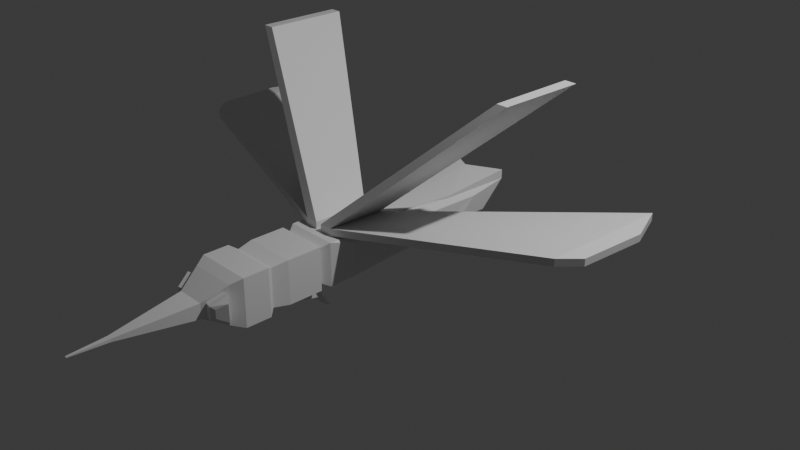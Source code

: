 # Source: bug.blend  (saved by Blender 4.5.90; exported with 4.5.12 LTS)
import bpy
from mathutils import Matrix  # noqa: F401  (used for matrix-valued properties, if any)

bpy.ops.wm.read_factory_settings(use_empty=True)
scene = bpy.context.scene
scene.name = 'Scene'

# ---- collections
col_collection = bpy.data.collections.new('Collection'); scene.collection.children.link(col_collection)

# ---- materials (node trees are filled in below, after node groups)
mat_material = bpy.data.materials.new('Material')
mat_material.alpha_threshold = 0.0
mat_material.roughness = 0.5
mat_material.line_color = (0.0, 0.0, 0.0, 1.0)
mat_material_001 = bpy.data.materials.new('Material.001')

# ---- material node trees
mat_material.use_nodes = True; mat_material.node_tree.nodes.clear()
_N = mat_material.node_tree.nodes; _L = mat_material.node_tree.links
n0 = _N.new('ShaderNodeOutputMaterial'); n0.name = 'Material Output'; n0.location = (200, 100)
n1 = _N.new('ShaderNodeBsdfPrincipled'); n1.name = 'Principled BSDF'; n1.location = (-200, 100)
n1.inputs[3].default_value = 1.45
_L.new(n1.outputs[0], n0.inputs[0])
n0.is_active_output = True
mat_material_001.use_nodes = True; mat_material_001.node_tree.nodes.clear()
_N = mat_material_001.node_tree.nodes; _L = mat_material_001.node_tree.links
n0 = _N.new('ShaderNodeBsdfPrincipled'); n0.name = 'Principled BSDF'; n0.location = (-200, 100)
n1 = _N.new('ShaderNodeOutputMaterial'); n1.name = 'Material Output'; n1.location = (200, 100)
_L.new(n0.outputs[0], n1.inputs[0])
n1.is_active_output = True

# ---- world
world_world = bpy.data.worlds.new('World'); scene.world = world_world
world_world.use_nodes = True; world_world.node_tree.nodes.clear()
_N = world_world.node_tree.nodes; _L = world_world.node_tree.links
n0 = _N.new('ShaderNodeOutputWorld'); n0.name = 'World Output'; n0.location = (200, 100)
n1 = _N.new('ShaderNodeBackground'); n1.name = 'Background'; n1.location = (-200, 100)
n1.inputs[0].default_value = (0.05088, 0.05088, 0.05088, 1.0)
_L.new(n1.outputs[0], n0.inputs[0])
n0.is_active_output = True
world_world.color = (0.05088, 0.05088, 0.05088)
world_world.sun_shadow_jitter_overblur = 0.0

# ---- cameras
cam_camera = bpy.data.cameras.new('Camera')
cam_camera.clip_end = 100.0
cam_camera.ortho_scale = 7.314

# ---- lights
light_light = bpy.data.lights.new('Light', 'POINT')
light_light.energy = 1000.0
light_light.shadow_soft_size = 0.1

# ---- meshes
me_cube = bpy.data.meshes.new('Cube')
me_cube.from_pydata([(-0.2785, -1.136, -0.2315), (-0.2785, -1.136, 0.2315), (-0.356, 0.8596, -0.04697), (-0.356, 1.136, 0.2191), (0.2785, -1.136, -0.2315), (0.2785, -1.136, 0.2315), (0.356, 0.8596, -0.04697), (0.356, 1.136, 0.2191), (-0.227, -1.219, 0.1886), (0.227, -1.219, 0.1886), (-0.227, -1.219, -0.1886), (0.227, -1.219, -0.1886), (-0.227, -1.24, 0.1886), (0.227, -1.24, 0.1886), (-0.227, -1.24, -0.1886), (0.227, -1.24, -0.1886), (-0.277, -1.255, 0.2302), (0.277, -1.255, 0.2302), (-0.277, -1.255, -0.2302), (0.277, -1.255, -0.2302), (-0.277, -1.628, 0.2302), (0.277, -1.628, 0.2302), (-0.277, -1.628, -0.2302), (0.277, -1.628, -0.2302), (-0.2474, -1.799, 0.2057), (0.2474, -1.799, 0.2057), (-0.2474, -1.799, -0.2057), (0.2474, -1.799, -0.2057), (-0.3031, -1.868, 0.2519), (0.3031, -1.868, 0.2519), (-0.3031, -1.868, -0.2519), (0.3031, -1.868, -0.2519), (-0.3031, -2.14, 0.2519), (0.3031, -2.14, 0.2519), (-0.3031, -2.14, -0.2519), (0.3031, -2.14, -0.2519), (-0.2276, -2.302, 0.1477), (0.2276, -2.302, 0.1477), (-0.2276, -2.302, -0.1477), (0.2276, -2.302, -0.1477), (-0.167, -2.451, 0.07124), (0.167, -2.451, 0.07124), (-0.167, -2.451, -0.07124), (0.167, -2.451, -0.07124), (0.0, -1.136, 0.2315), (0.0, 0.8596, -0.04697), (0.0, 0.9569, 0.2191), (0.0, -1.136, -0.2315), (0.0, -1.219, 0.1886), (0.0, -1.219, -0.1886), (0.0, -1.24, 0.1886), (0.0, -1.24, -0.1886), (0.0, -1.255, 0.2302), (0.0, -1.255, -0.2302), (0.0, -1.628, 0.2302), (0.0, -1.628, -0.2302), (0.0, -1.799, 0.2057), (0.0, -1.799, -0.2057), (0.0, -1.868, 0.2519), (0.0, -1.868, -0.2519), (0.0, -2.14, 0.2519), (0.0, -2.14, -0.2519), (0.0, -2.254, 0.2052), (0.0, -2.254, -0.2052), (0.0, -2.499, 0.08006), (0.0, -2.499, -0.08006), (-0.2469, -2.254, -0.2052), (-0.2469, -2.254, 0.2052), (0.2469, -2.254, -0.2052), (0.2469, -2.254, 0.2052), (-0.1477, -2.499, -0.08006), (-0.1477, -2.499, 0.08006), (0.1477, -2.499, -0.08006), (0.1477, -2.499, 0.08006), (-0.303, -2.319, -0.1477), (-0.303, -2.319, 0.1477), (0.303, -2.319, -0.1477), (0.303, -2.319, 0.1477), (-0.2424, -2.468, -0.07124), (-0.2424, -2.468, 0.07124), (0.2424, -2.468, -0.07124), (0.2424, -2.468, 0.07124), (-0.3469, -2.341, -0.09401), (-0.3469, -2.341, 0.09401), (0.3469, -2.341, -0.09401), (0.3469, -2.341, 0.09401), (-0.2797, -2.436, -0.04533), (-0.2797, -2.436, 0.04533), (0.2797, -2.436, -0.04533), (0.2797, -2.436, 0.04533), (0.07368, -0.8504, -0.2083), (0.2139, -0.8504, -0.2083), (0.2719, 0.8504, -0.07014), (0.07368, 0.8504, -0.07014), (-0.2139, -0.8504, -0.2083), (-0.07368, -0.8504, -0.2083), (-0.07368, 0.8504, -0.07014), (-0.2719, 0.8504, -0.07014), (0.2139, -0.845, -0.274), (0.07368, -0.845, -0.274), (0.07368, 1.011, -0.2816), (0.2719, 1.011, -0.2816), (-0.07368, -0.845, -0.274), (-0.2139, -0.845, -0.274), (-0.2719, 1.011, -0.2816), (-0.07368, 1.011, -0.2816), (0.3295, 0.3593, 0.2233), (-0.3295, 0.3593, -0.11), (0.3295, 0.3593, -0.11), (-0.3295, 0.3593, 0.2233), (0.0, 0.3593, 0.2233), (0.0, 0.3593, -0.11), (0.07368, 0.2691, -0.1174), (0.2521, 0.2691, -0.1174), (-0.2521, 0.2691, -0.1174), (-0.07368, 0.2691, -0.1174), (0.07368, 0.3766, -0.1566), (0.2521, 0.3766, -0.1566), (-0.2521, 0.3766, -0.1566), (-0.07368, 0.3766, -0.1566), (0.1672, -1.046, 0.2304), (0.03281, -1.046, 0.2304), (0.03281, -0.4348, 0.2244), (0.1939, -0.4348, 0.2244), (-0.03281, -1.046, 0.2304), (-0.1672, -1.046, 0.2304), (-0.1939, -0.4348, 0.2244), (-0.03281, -0.4348, 0.2244), (0.03281, -1.045, 0.3061), (0.1672, -1.045, 0.3061), (0.1939, -0.4345, 0.3), (0.03281, -0.4345, 0.3), (-0.1672, -1.045, 0.3061), (-0.03281, -1.045, 0.3061), (-0.03281, -0.4345, 0.3), (-0.1939, -0.4345, 0.3), (1.538, -0.3273, 1.728), (1.653, -0.3273, 1.728), (1.661, 0.5698, 1.722), (1.538, 0.5698, 1.722), (-1.653, -0.3273, 1.728), (-1.537, -0.3273, 1.728), (-1.537, 0.5698, 1.722), (-1.65, 0.5698, 1.722), (2.375, -0.4846, 0.5688), (2.415, 0.8305, 0.5627), (-2.415, 0.8305, 0.5627), (-2.375, -0.4846, 0.5688), (2.375, -0.4843, 0.6445), (2.415, 0.8309, 0.6384), (-2.415, 0.8309, 0.6384), (-2.375, -0.4843, 0.6445), (2.547, -0.299, 0.5696), (2.586, 0.4097, 0.5637), (-2.586, 0.4097, 0.5637), (-2.547, -0.299, 0.5696), (2.547, -0.2988, 0.6435), (2.586, 0.4099, 0.6376), (-2.586, 0.4099, 0.6376), (-2.547, -0.2988, 0.6435), (0.3295, 0.3594, 0.247), (0.356, 1.136, 0.317), (2.241e-12, 0.957, 0.317), (-0.356, 1.136, 0.317), (2.241e-12, 0.3594, 0.247), (-0.3295, 0.3594, 0.247), (0.03281, -0.4347, 0.2481), (0.1939, -0.4347, 0.2481), (-0.1939, -0.4347, 0.2481), (-0.03281, -0.4347, 0.2481), (-0.02835, -1.371, -0.2302), (-0.2486, -1.371, -0.2302), (-0.2486, -1.512, -0.2302), (-0.02835, -1.512, -0.2302), (0.2486, -1.371, -0.2302), (0.02835, -1.371, -0.2302), (0.02835, -1.512, -0.2302), (0.2486, -1.512, -0.2302), (-0.01915, -1.394, -0.2723), (-0.168, -1.394, -0.2723), (-0.01915, -1.489, -0.2723), (-0.168, -1.489, -0.2723), (0.168, -1.394, -0.2723), (0.01915, -1.394, -0.2723), (0.168, -1.489, -0.2723), (0.01915, -1.489, -0.2723), (-0.01915, -1.263, -0.2913), (-0.168, -1.263, -0.2913), (-0.01915, -1.348, -0.3353), (-0.168, -1.348, -0.3353), (0.168, -1.263, -0.2913), (0.01915, -1.263, -0.2913), (0.168, -1.348, -0.3353), (0.01915, -1.348, -0.3353), (-0.01915, -1.197, -0.304), (-0.168, -1.197, -0.304), (-0.01915, -1.201, -0.363), (-0.168, -1.201, -0.363), (0.168, -1.197, -0.304), (0.01915, -1.197, -0.304), (0.168, -1.201, -0.363), (0.01915, -1.201, -0.363), (-0.01915, -1.074, -0.4951), (-0.168, -1.074, -0.4951), (-0.01915, -1.13, -0.4757), (-0.168, -1.13, -0.4757), (0.168, -1.074, -0.4951), (0.01915, -1.074, -0.4951), (0.168, -1.13, -0.4757), (0.01915, -1.13, -0.4757), (0.37, 0.1455, 0.1721), (0.388, 0.6773, 0.1705), (-0.3347, -0.8878, -0.1465), (-0.3347, -0.8878, 0.1764), (0.388, 0.4848, -0.01507), (-0.388, 0.4848, -0.01507), (-0.388, 0.6773, 0.1705), (0.3347, -0.8878, -0.1465), (0.3347, -0.8878, 0.1764), (-0.37, 0.1478, -0.06078), (0.37, 0.1478, -0.06078), (-0.37, 0.1455, 0.1721), (0.0, -3.308, 0.01621), (0.02991, -3.308, 0.01621), (-0.02991, -3.308, -0.01621), (-0.02991, -3.308, 0.01621), (0.02991, -3.308, -0.01621), (0.0, -3.308, -0.01621), (0.0, -3.706, 0.004923), (0.009085, -3.706, 0.004923), (-0.009085, -3.706, -0.004923), (-0.009085, -3.706, 0.004923), (0.009085, -3.706, -0.004923), (0.0, -3.706, -0.004923)], [], [(115, 119, 105, 96), (46, 7, 6, 45), (108, 220, 217, 4), (106, 160, 167, 123), (1, 213, 212, 0), (5, 9, 11, 4), (9, 13, 15, 11), (44, 48, 9, 5), (47, 49, 10, 0), (0, 10, 8, 1), (51, 53, 18, 14), (48, 50, 13, 9), (49, 51, 14, 10), (10, 14, 12, 8), (17, 21, 23, 19), (14, 18, 16, 12), (13, 17, 19, 15), (50, 52, 17, 13), (21, 25, 27, 23), (52, 54, 21, 17), (171, 179, 181, 172), (18, 22, 20, 16), (57, 59, 30, 26), (54, 56, 25, 21), (55, 57, 26, 22), (22, 26, 24, 20), (29, 33, 35, 31), (26, 30, 28, 24), (25, 29, 31, 27), (56, 58, 29, 25), (60, 62, 69, 33), (58, 60, 33, 29), (59, 61, 34, 30), (30, 34, 32, 28), (63, 65, 70, 66), (61, 63, 66, 34), (34, 66, 67, 32), (33, 69, 68, 35), (73, 223, 226, 72), (38, 74, 75, 36), (40, 79, 78, 42), (62, 64, 73, 69), (67, 71, 64, 62), (71, 225, 222, 64), (35, 68, 63, 61), (68, 72, 65, 63), (31, 35, 61, 59), (28, 32, 60, 58), (32, 67, 62, 60), (24, 28, 58, 56), (23, 27, 57, 55), (20, 24, 56, 54), (27, 31, 59, 57), (174, 182, 183, 175), (16, 20, 54, 52), (12, 16, 52, 50), (11, 15, 51, 49), (8, 12, 50, 48), (15, 19, 53, 51), (4, 11, 49, 47), (1, 8, 48, 44), (3, 163, 162, 46), (3, 46, 45, 2), (112, 116, 99, 90), (36, 67, 66, 38), (39, 68, 69, 37), (42, 70, 71, 40), (41, 73, 72, 43), (38, 66, 70, 42), (43, 72, 68, 39), (40, 71, 67, 36), (37, 69, 73, 41), (78, 86, 82, 74), (75, 83, 87, 79), (41, 81, 77, 37), (39, 76, 80, 43), (43, 80, 81, 41), (37, 77, 76, 39), (36, 75, 79, 40), (42, 78, 74, 38), (82, 86, 87, 83), (85, 89, 88, 84), (79, 87, 86, 78), (74, 82, 83, 75), (81, 89, 85, 77), (76, 84, 88, 80), (80, 88, 89, 81), (77, 85, 84, 76), (47, 90, 91, 4), (108, 113, 92, 6), (6, 92, 93, 45), (111, 112, 90, 47), (0, 94, 95, 47), (111, 115, 96, 45), (45, 96, 97, 2), (107, 114, 94, 0), (116, 100, 101, 117), (118, 104, 105, 119), (94, 103, 102, 95), (113, 117, 101, 92), (96, 105, 104, 97), (90, 99, 98, 91), (114, 118, 103, 94), (92, 101, 100, 93), (97, 104, 118, 114), (91, 98, 117, 113), (103, 118, 119, 102), (99, 116, 117, 98), (2, 97, 114, 107), (47, 95, 115, 111), (45, 93, 112, 111), (4, 91, 113, 108), (93, 100, 116, 112), (126, 135, 134, 127), (4, 217, 218, 5), (121, 128, 131, 122), (0, 212, 219, 107), (95, 102, 119, 115), (5, 120, 121, 44), (44, 121, 122, 110), (123, 167, 166, 122), (106, 123, 120, 5), (44, 124, 125, 1), (1, 125, 126, 109), (46, 162, 161, 7), (110, 127, 124, 44), (133, 141, 140, 132), (132, 140, 143, 135), (120, 129, 128, 121), (127, 134, 133, 124), (122, 131, 130, 123), (123, 145, 144, 120), (126, 146, 150, 135), (124, 133, 132, 125), (137, 138, 139, 136), (141, 142, 143, 140), (128, 136, 139, 131), (129, 137, 136, 128), (135, 143, 142, 134), (134, 142, 141, 133), (131, 139, 138, 130), (130, 138, 137, 129), (149, 157, 153, 145), (147, 155, 154, 146), (125, 147, 146, 126), (130, 149, 145, 123), (120, 144, 148, 129), (129, 148, 149, 130), (135, 150, 151, 132), (132, 151, 147, 125), (153, 157, 156, 152), (155, 159, 158, 154), (146, 154, 158, 150), (148, 156, 157, 149), (145, 153, 152, 144), (151, 159, 155, 147), (144, 152, 156, 148), (150, 158, 159, 151), (164, 162, 163, 165), (160, 161, 162, 164), (164, 166, 167, 160), (165, 168, 169, 164), (126, 168, 165, 109), (127, 169, 168, 126), (110, 164, 169, 127), (7, 161, 160, 106), (109, 165, 163, 3), (122, 166, 164, 110), (53, 170, 171, 18), (18, 171, 172, 22), (22, 172, 173, 55), (55, 173, 170, 53), (19, 174, 175, 53), (53, 175, 176, 55), (55, 176, 177, 23), (23, 177, 174, 19), (180, 188, 186, 178), (181, 189, 188, 180), (176, 185, 184, 177), (170, 178, 179, 171), (177, 184, 182, 174), (172, 181, 180, 173), (173, 180, 178, 170), (175, 183, 185, 176), (192, 200, 198, 190), (193, 201, 200, 192), (183, 191, 193, 185), (182, 190, 191, 183), (179, 187, 189, 181), (178, 186, 187, 179), (185, 193, 192, 184), (184, 192, 190, 182), (201, 209, 208, 200), (194, 202, 203, 195), (189, 197, 196, 188), (188, 196, 194, 186), (191, 199, 201, 193), (190, 198, 199, 191), (187, 195, 197, 189), (186, 194, 195, 187), (202, 204, 205, 203), (206, 208, 209, 207), (200, 208, 206, 198), (197, 205, 204, 196), (196, 204, 202, 194), (199, 207, 209, 201), (198, 206, 207, 199), (195, 203, 205, 197), (210, 218, 217, 220), (221, 216, 215, 219), (213, 221, 219, 212), (211, 210, 220, 214), (6, 214, 220, 108), (7, 211, 214, 6), (106, 210, 211, 7), (3, 216, 221, 109), (107, 219, 215, 2), (2, 215, 216, 3), (5, 218, 210, 106), (109, 221, 213, 1), (227, 233, 230, 224), (226, 232, 233, 227), (64, 222, 223, 73), (72, 226, 227, 65), (65, 227, 224, 70), (70, 224, 225, 71), (228, 231, 230, 233), (229, 228, 233, 232), (224, 230, 231, 225), (225, 231, 228, 222), (223, 229, 232, 226), (222, 228, 229, 223)])
me_cube.polygons.foreach_set('material_index', [0, 0, 0, 0, 0, 0, 0, 0, 0, 0, 0, 0, 0, 0, 0, 0, 0, 0, 0, 0, 0, 0, 0, 0, 0, 0, 0, 0, 0, 0, 0, 0, 0, 0, 0, 0, 0, 0, 0, 1, 1, 0, 0, 0, 0, 0, 0, 0, 0, 0, 0, 0, 0, 0, 0, 0, 0, 0, 0, 0, 0, 0, 0, 0, 0, 0, 0, 0, 0, 0, 0, 0, 1, 1, 1, 1, 1, 1, 1, 1, 1, 1, 1, 1, 1, 1, 1, 1, 0, 0, 0, 0, 0, 0, 0, 0, 0, 0, 0, 0, 0, 0, 0, 0, 0, 0, 0, 0, 0, 0, 0, 0, 0, 0, 0, 0, 0, 0, 0, 0, 0, 0, 0, 0, 0, 0, 0, 0, 0, 0, 0, 0, 0, 0, 0, 0, 0, 0, 0, 0, 0, 0, 0, 0, 0, 0, 0, 0, 0, 0, 0, 0, 0, 0, 0, 0, 0, 0, 0, 0, 0, 0, 0, 0, 0, 0, 0, 0, 0, 0, 0, 0, 0, 0, 0, 0, 0, 0, 0, 0, 0, 0, 0, 0, 0, 0, 0, 0, 0, 0, 0, 0, 0, 0, 0, 0, 0, 0, 0, 0, 0, 0, 0, 0, 0, 0, 0, 0, 0, 0, 0, 0, 0, 0, 0, 0, 0, 0, 0, 0, 0, 0, 0, 0, 0, 0, 0, 0, 0, 0, 0, 0])
_uv = me_cube.uv_layers.new(name='UVMap')
_uv.uv.foreach_set('vector', [0.7606, 0.4679, 0.7813, 0.4603, 0.904, 0.4361, 0.8729, 0.477, 0.5, 0.533, 0.5688, 0.533, 0.5688, 0.4815, 0.5, 0.4815, 0.778, 0.4693, 0.7371, 0.4788, 0.5369, 0.4623, 0.489, 0.4458, 0.778, 0.5338, 0.778, 0.5384, 0.6245, 0.5386, 0.6245, 0.534, 0.489, 0.5353, 0.5369, 0.5247, 0.5369, 0.4623, 0.489, 0.4458, 0.489, 0.5353, 0.4729, 0.5271, 0.4729, 0.4541, 0.489, 0.4458, 0.4729, 0.5271, 0.4688, 0.5271, 0.4688, 0.4541, 0.4729, 0.4541, 0.5, 0.489, 0.5, 0.4729, 0.5439, 0.4729, 0.5538, 0.489, 0.5, 0.489, 0.5, 0.4729, 0.4561, 0.4729, 0.4461, 0.489, 0.489, 0.4458, 0.4729, 0.4541, 0.4729, 0.5271, 0.489, 0.5353, 0.5, 0.4541, 0.5, 0.4461, 0.4464, 0.4461, 0.4561, 0.4541, 0.5, 0.4729, 0.5, 0.4688, 0.5439, 0.4688, 0.5439, 0.4729, 0.5, 0.4729, 0.5, 0.4688, 0.4561, 0.4688, 0.4561, 0.4729, 0.4729, 0.4541, 0.4688, 0.4541, 0.4688, 0.5271, 0.4729, 0.5271, 0.4659, 0.5351, 0.3939, 0.5351, 0.3939, 0.4461, 0.4659, 0.4461, 0.4561, 0.4541, 0.4464, 0.4461, 0.4464, 0.5351, 0.4561, 0.5271, 0.5439, 0.5271, 0.5535, 0.5351, 0.5535, 0.4461, 0.5439, 0.4541, 0.5, 0.5271, 0.5, 0.5351, 0.5535, 0.5351, 0.5439, 0.5271, 0.3939, 0.5351, 0.3607, 0.5304, 0.3607, 0.4508, 0.3939, 0.4461, 0.5, 0.4659, 0.5, 0.3939, 0.5535, 0.3939, 0.5535, 0.4659, 0.4519, 0.4435, 0.4675, 0.4391, 0.4675, 0.4206, 0.4519, 0.4162, 0.4659, 0.4461, 0.3939, 0.4461, 0.3939, 0.5351, 0.4659, 0.5351, 0.5, 0.3607, 0.5, 0.3474, 0.4414, 0.3474, 0.4522, 0.3607, 0.5, 0.3939, 0.5, 0.3607, 0.5478, 0.3607, 0.5535, 0.3939, 0.5, 0.3939, 0.5, 0.3607, 0.4522, 0.3607, 0.4464, 0.3939, 0.3939, 0.4461, 0.3607, 0.4508, 0.3607, 0.5304, 0.3939, 0.5351, 0.3474, 0.5393, 0.2948, 0.5393, 0.2948, 0.4419, 0.3474, 0.4419, 0.3607, 0.4508, 0.3474, 0.4419, 0.3474, 0.5393, 0.3607, 0.5304, 0.3607, 0.5304, 0.3474, 0.5393, 0.3474, 0.4419, 0.3607, 0.4508, 0.5, 0.3607, 0.5, 0.3474, 0.5586, 0.3474, 0.5478, 0.3607, 0.5, 0.2948, 0.5, 0.2727, 0.5477, 0.2727, 0.5586, 0.2948, 0.5, 0.3474, 0.5, 0.2948, 0.5586, 0.2948, 0.5586, 0.3474, 0.5, 0.3474, 0.5, 0.2948, 0.4414, 0.2948, 0.4414, 0.3474, 0.3474, 0.4419, 0.2948, 0.4419, 0.2948, 0.5393, 0.3474, 0.5393, 0.5, 0.2727, 0.5, 0.2254, 0.4714, 0.2254, 0.4523, 0.2727, 0.5, 0.2948, 0.5, 0.2727, 0.4523, 0.2727, 0.4414, 0.2948, 0.2948, 0.4419, 0.2727, 0.4509, 0.2727, 0.5303, 0.2948, 0.5393, 0.2948, 0.5393, 0.2727, 0.5303, 0.2727, 0.4509, 0.2948, 0.4419, 0.2254, 0.5061, 0.06899, 0.4937, 0.06899, 0.4875, 0.2254, 0.4751, 0.456, 0.462, 0.4414, 0.462, 0.4414, 0.5192, 0.456, 0.5192, 0.4677, 0.5044, 0.4531, 0.5044, 0.4531, 0.4768, 0.4677, 0.4768, 0.5, 0.2727, 0.5, 0.2254, 0.5286, 0.2254, 0.5477, 0.2727, 0.4523, 0.2727, 0.4714, 0.2254, 0.5, 0.2254, 0.5, 0.2727, 0.4714, 0.2254, 0.4942, 0.06899, 0.5, 0.06899, 0.5, 0.2254, 0.5586, 0.2948, 0.5477, 0.2727, 0.5, 0.2727, 0.5, 0.2948, 0.5477, 0.2727, 0.5286, 0.2254, 0.5, 0.2254, 0.5, 0.2727, 0.5586, 0.3474, 0.5586, 0.2948, 0.5, 0.2948, 0.5, 0.3474, 0.4414, 0.3474, 0.4414, 0.2948, 0.5, 0.2948, 0.5, 0.3474, 0.4414, 0.2948, 0.4523, 0.2727, 0.5, 0.2727, 0.5, 0.2948, 0.4522, 0.3607, 0.4414, 0.3474, 0.5, 0.3474, 0.5, 0.3607, 0.5535, 0.3939, 0.5478, 0.3607, 0.5, 0.3607, 0.5, 0.3939, 0.4464, 0.3939, 0.4522, 0.3607, 0.5, 0.3607, 0.5, 0.3939, 0.5478, 0.3607, 0.5586, 0.3474, 0.5, 0.3474, 0.5, 0.3607, 0.5481, 0.4461, 0.5325, 0.438, 0.5037, 0.438, 0.5055, 0.4461, 0.4464, 0.4659, 0.4464, 0.3939, 0.5, 0.3939, 0.5, 0.4659, 0.4561, 0.5271, 0.4464, 0.5351, 0.5, 0.5351, 0.5, 0.5271, 0.5439, 0.4729, 0.5439, 0.4688, 0.5, 0.4688, 0.5, 0.4729, 0.4561, 0.4729, 0.4561, 0.4688, 0.5, 0.4688, 0.5, 0.4729, 0.5439, 0.4541, 0.5535, 0.4461, 0.5, 0.4461, 0.5, 0.4541, 0.5538, 0.489, 0.5439, 0.4729, 0.5, 0.4729, 0.5, 0.489, 0.4461, 0.489, 0.4561, 0.4729, 0.5, 0.4729, 0.5, 0.489, 0.4312, 0.533, 0.4312, 0.5519, 0.5, 0.5519, 0.5, 0.533, 0.4312, 0.533, 0.5, 0.533, 0.5, 0.4815, 0.4312, 0.4815, 0.7606, 0.4679, 0.7813, 0.4603, 0.5451, 0.4376, 0.5441, 0.4503, 0.2635, 0.5192, 0.2727, 0.5303, 0.2727, 0.4509, 0.2635, 0.462, 0.2635, 0.462, 0.2727, 0.4509, 0.2727, 0.5303, 0.2635, 0.5192, 0.2346, 0.4768, 0.2254, 0.4751, 0.2254, 0.5061, 0.2346, 0.5044, 0.2346, 0.5044, 0.2254, 0.5061, 0.2254, 0.4751, 0.2346, 0.4768, 0.2635, 0.462, 0.2727, 0.4509, 0.2254, 0.4751, 0.2346, 0.4768, 0.2346, 0.4768, 0.2254, 0.4751, 0.2727, 0.4509, 0.2635, 0.462, 0.2346, 0.5044, 0.2254, 0.5061, 0.2727, 0.5303, 0.2635, 0.5192, 0.2635, 0.5192, 0.2727, 0.5303, 0.2254, 0.5061, 0.2346, 0.5044, 0.2314, 0.4768, 0.2376, 0.4818, 0.256, 0.4724, 0.2603, 0.462, 0.2603, 0.5192, 0.256, 0.5088, 0.2376, 0.4994, 0.2314, 0.5044, 0.5323, 0.2346, 0.5469, 0.2314, 0.5586, 0.2603, 0.544, 0.2635, 0.544, 0.2635, 0.5586, 0.2603, 0.5469, 0.2314, 0.5323, 0.2346, 0.5323, 0.4768, 0.5469, 0.4768, 0.5469, 0.5044, 0.5323, 0.5044, 0.544, 0.5192, 0.5586, 0.5192, 0.5586, 0.462, 0.544, 0.462, 0.456, 0.2635, 0.4414, 0.2603, 0.4531, 0.2314, 0.4677, 0.2346, 0.4677, 0.2346, 0.4531, 0.2314, 0.4414, 0.2603, 0.456, 0.2635, 0.256, 0.4724, 0.2376, 0.4818, 0.2376, 0.4994, 0.256, 0.5088, 0.256, 0.5088, 0.2376, 0.4994, 0.2376, 0.4818, 0.256, 0.4724, 0.4531, 0.5044, 0.4459, 0.4994, 0.4459, 0.4818, 0.4531, 0.4768, 0.4414, 0.462, 0.4329, 0.4724, 0.4329, 0.5088, 0.4414, 0.5192, 0.2314, 0.5044, 0.2376, 0.4994, 0.256, 0.5088, 0.2603, 0.5192, 0.2603, 0.462, 0.256, 0.4724, 0.2376, 0.4818, 0.2314, 0.4768, 0.5469, 0.4768, 0.5541, 0.4818, 0.5541, 0.4994, 0.5469, 0.5044, 0.5586, 0.5192, 0.5671, 0.5088, 0.5671, 0.4724, 0.5586, 0.462, 0.5, 0.489, 0.5142, 0.5441, 0.5414, 0.5441, 0.5538, 0.489, 0.5637, 0.778, 0.5487, 0.7606, 0.5526, 0.8729, 0.5688, 0.8747, 0.5688, 0.4815, 0.5526, 0.477, 0.5142, 0.477, 0.5, 0.4815, 0.5, 0.778, 0.5142, 0.7606, 0.5142, 0.5441, 0.5, 0.489, 0.4461, 0.489, 0.4586, 0.5441, 0.4857, 0.5441, 0.5, 0.489, 0.5, 0.778, 0.4857, 0.7606, 0.4857, 0.8729, 0.5, 0.8747, 0.5, 0.4815, 0.4857, 0.477, 0.4474, 0.477, 0.4312, 0.4815, 0.4363, 0.778, 0.4512, 0.7606, 0.4586, 0.5441, 0.4461, 0.489, 0.5142, 0.7813, 0.5142, 0.904, 0.5526, 0.904, 0.5487, 0.7813, 0.4512, 0.7813, 0.4474, 0.904, 0.4857, 0.904, 0.4857, 0.7813, 0.4586, 0.4503, 0.4586, 0.4376, 0.4857, 0.4376, 0.4857, 0.4503, 0.7606, 0.4679, 0.7813, 0.4603, 0.904, 0.4361, 0.8729, 0.477, 0.4857, 0.477, 0.4857, 0.4361, 0.4474, 0.4361, 0.4474, 0.477, 0.5142, 0.4503, 0.5142, 0.4376, 0.5414, 0.4376, 0.5414, 0.4503, 0.7606, 0.4679, 0.7813, 0.4603, 0.5451, 0.4376, 0.5441, 0.4503, 0.5526, 0.477, 0.5526, 0.4361, 0.5142, 0.4361, 0.5142, 0.477, 0.8729, 0.477, 0.904, 0.4361, 0.7813, 0.4603, 0.7606, 0.4679, 0.5441, 0.4503, 0.5451, 0.4376, 0.7813, 0.4603, 0.7606, 0.4679, 0.4586, 0.5451, 0.4512, 0.7813, 0.4857, 0.7813, 0.4857, 0.5451, 0.5142, 0.5451, 0.5142, 0.7813, 0.5487, 0.7813, 0.5414, 0.5451, 0.4312, 0.8747, 0.4474, 0.8729, 0.4512, 0.7606, 0.4363, 0.778, 0.5, 0.489, 0.4857, 0.5441, 0.4857, 0.7606, 0.5, 0.778, 0.5, 0.8747, 0.5142, 0.8729, 0.5142, 0.7606, 0.5, 0.778, 0.5538, 0.489, 0.5414, 0.5441, 0.5487, 0.7606, 0.5637, 0.778, 0.8729, 0.477, 0.904, 0.4361, 0.7813, 0.4603, 0.7606, 0.4679, 0.4625, 0.534, 0.4625, 0.5486, 0.4936, 0.5486, 0.4936, 0.534, 0.489, 0.4458, 0.5369, 0.4623, 0.5369, 0.5247, 0.489, 0.5353, 0.5064, 0.5351, 0.5064, 0.5498, 0.6245, 0.5486, 0.6245, 0.534, 0.489, 0.4458, 0.5369, 0.4623, 0.7371, 0.4788, 0.778, 0.4693, 0.5441, 0.4503, 0.5451, 0.4376, 0.7813, 0.4603, 0.7606, 0.4679, 0.5538, 0.489, 0.5323, 0.5064, 0.5063, 0.5064, 0.5, 0.489, 0.5, 0.489, 0.5063, 0.5064, 0.5063, 0.6245, 0.5, 0.778, 0.5375, 0.534, 0.5375, 0.5386, 0.5063, 0.5386, 0.5063, 0.534, 0.5637, 0.778, 0.5375, 0.6245, 0.5323, 0.5064, 0.5538, 0.489, 0.5, 0.489, 0.4936, 0.5064, 0.4677, 0.5064, 0.4461, 0.489, 0.4461, 0.489, 0.4677, 0.5064, 0.4625, 0.6245, 0.4363, 0.778, 0.5, 0.533, 0.5, 0.5519, 0.5688, 0.5519, 0.5688, 0.533, 0.5, 0.778, 0.4936, 0.6245, 0.4936, 0.5064, 0.5, 0.489, 0.4936, 0.5498, 0.2027, 0.8246, 0.1804, 0.8246, 0.4677, 0.5498, 0.4677, 0.5064, 0.1804, 0.6452, 0.181, 0.8187, 0.4625, 0.6245, 0.5323, 0.5351, 0.5323, 0.5498, 0.5063, 0.5498, 0.5063, 0.5351, 0.6245, 0.534, 0.6245, 0.5486, 0.5064, 0.5498, 0.5064, 0.5351, 0.5063, 0.534, 0.5063, 0.5486, 0.5375, 0.5486, 0.5375, 0.534, 0.5375, 0.6245, 0.9668, 0.8691, 0.9591, 0.6148, 0.5323, 0.5064, 0.4625, 0.534, 0.03316, 0.5994, 0.03316, 0.614, 0.4625, 0.5486, 0.4936, 0.5351, 0.4936, 0.5498, 0.4677, 0.5498, 0.4677, 0.5351, 0.8196, 0.6452, 0.8212, 0.8187, 0.7973, 0.8187, 0.7973, 0.6452, 0.2027, 0.6452, 0.2027, 0.8187, 0.181, 0.8187, 0.1804, 0.6452, 0.5063, 0.5064, 0.7973, 0.6452, 0.7973, 0.8187, 0.5063, 0.6245, 0.5323, 0.5498, 0.8196, 0.8246, 0.7973, 0.8246, 0.5063, 0.5498, 0.4625, 0.5486, 0.181, 0.8235, 0.2027, 0.8235, 0.4936, 0.5486, 0.4936, 0.6245, 0.2027, 0.8187, 0.2027, 0.6452, 0.4936, 0.5064, 0.5063, 0.5486, 0.7973, 0.8235, 0.8212, 0.8235, 0.5375, 0.5486, 0.5375, 0.6245, 0.8212, 0.8187, 0.8196, 0.6452, 0.5323, 0.5064, 0.8692, 0.614, 0.7878, 0.6139, 0.7877, 0.5996, 0.8691, 0.5994, 0.04088, 0.6148, 0.007537, 0.6507, -7.331e-06, 0.7877, 0.03316, 0.8691, 0.4677, 0.5064, 0.04088, 0.6148, 0.03316, 0.8691, 0.4625, 0.6245, 0.5375, 0.5486, 0.9668, 0.614, 0.9668, 0.5994, 0.5375, 0.534, 0.5323, 0.5351, 0.9591, 0.6006, 0.9591, 0.6152, 0.5323, 0.5498, 0.5323, 0.5064, 0.9591, 0.6149, 0.9668, 0.8692, 0.5375, 0.6245, 0.4625, 0.6245, 0.03316, 0.8692, 0.04088, 0.6149, 0.4677, 0.5064, 0.4677, 0.5498, 0.04088, 0.6152, 0.04088, 0.6006, 0.4677, 0.5351, 0.7877, 0.5996, 0.7878, 0.6139, 0.6508, 0.615, 0.6507, 0.6007, 0.6507, 0.6007, 0.6508, 0.615, 0.7878, 0.6139, 0.7877, 0.5996, 0.8691, 0.5994, 0.7877, 0.5996, 0.7878, 0.6139, 0.8692, 0.614, 0.9591, 0.6149, 0.9924, 0.6508, 1.0, 0.7878, 0.9668, 0.8692, 0.9668, 0.8691, 1.0, 0.7877, 0.9924, 0.6507, 0.9591, 0.6148, 0.6149, 0.6152, 0.6508, 0.615, 0.6507, 0.6007, 0.6148, 0.6006, 0.6148, 0.6006, 0.6507, 0.6007, 0.6508, 0.615, 0.6149, 0.6152, 0.03316, 0.8692, -7.331e-06, 0.7878, 0.007537, 0.6508, 0.04088, 0.6149, 0.5, 0.778, 0.5, 0.8936, 0.4312, 0.9281, 0.4363, 0.778, 0.5637, 0.778, 0.5688, 0.9281, 0.5, 0.8936, 0.5, 0.778, 0.5, 0.778, 0.5063, 0.6245, 0.5375, 0.6245, 0.5637, 0.778, 0.4363, 0.778, 0.4625, 0.6245, 0.4936, 0.6245, 0.5, 0.778, 0.6245, 0.534, 0.6245, 0.5386, 0.778, 0.5384, 0.778, 0.5338, 0.4936, 0.534, 0.4936, 0.5386, 0.4625, 0.5386, 0.4625, 0.534, 0.778, 0.5338, 0.778, 0.5384, 0.6245, 0.5386, 0.6245, 0.534, 0.9281, 0.533, 0.9281, 0.5519, 0.778, 0.5384, 0.778, 0.5338, 0.778, 0.5338, 0.778, 0.5384, 0.9281, 0.5519, 0.9281, 0.533, 0.6245, 0.534, 0.6245, 0.5386, 0.778, 0.5384, 0.778, 0.5338, 0.5, 0.4659, 0.4945, 0.4435, 0.4519, 0.4435, 0.4464, 0.4659, 0.4464, 0.4659, 0.4519, 0.4435, 0.4519, 0.4162, 0.4464, 0.3939, 0.4464, 0.3939, 0.4519, 0.4162, 0.4945, 0.4162, 0.5, 0.3939, 0.5, 0.3939, 0.4945, 0.4162, 0.4945, 0.4435, 0.5, 0.4659, 0.5535, 0.4659, 0.5481, 0.4435, 0.5055, 0.4435, 0.5, 0.4659, 0.5, 0.4659, 0.5055, 0.4435, 0.5055, 0.4162, 0.5, 0.3939, 0.5, 0.3939, 0.5055, 0.4162, 0.5481, 0.4162, 0.5535, 0.3939, 0.5535, 0.3939, 0.5481, 0.4162, 0.5481, 0.4435, 0.5535, 0.4659, 0.4206, 0.438, 0.4479, 0.4258, 0.4643, 0.4343, 0.4391, 0.438, 0.4675, 0.4206, 0.4675, 0.4479, 0.4963, 0.4479, 0.4963, 0.4206, 0.5055, 0.4461, 0.5037, 0.438, 0.5325, 0.438, 0.5481, 0.4461, 0.4945, 0.4461, 0.4963, 0.438, 0.4675, 0.438, 0.4519, 0.4461, 0.5481, 0.4162, 0.5325, 0.4206, 0.5325, 0.4391, 0.5481, 0.4435, 0.4519, 0.4461, 0.4675, 0.438, 0.4963, 0.438, 0.4945, 0.4461, 0.4162, 0.4461, 0.4206, 0.438, 0.4391, 0.438, 0.4435, 0.4461, 0.4435, 0.4461, 0.4391, 0.438, 0.4206, 0.438, 0.4162, 0.4461, 0.4479, 0.4258, 0.4764, 0.4204, 0.477, 0.4318, 0.4643, 0.4343, 0.5037, 0.4479, 0.5037, 0.4764, 0.5325, 0.4764, 0.5325, 0.4479, 0.4391, 0.438, 0.4643, 0.4343, 0.4479, 0.4258, 0.4206, 0.438, 0.5325, 0.4391, 0.5325, 0.4643, 0.5037, 0.4643, 0.5037, 0.4391, 0.4391, 0.438, 0.4643, 0.4343, 0.4479, 0.4258, 0.4206, 0.438, 0.4963, 0.4391, 0.4963, 0.4643, 0.4675, 0.4643, 0.4675, 0.4391, 0.5037, 0.4206, 0.5037, 0.4479, 0.5325, 0.4479, 0.5325, 0.4206, 0.4206, 0.438, 0.4479, 0.4258, 0.4643, 0.4343, 0.4391, 0.438, 0.5037, 0.4204, 0.5037, 0.3986, 0.5325, 0.3986, 0.5325, 0.4204, 0.4963, 0.4318, 0.4963, 0.3949, 0.4675, 0.3949, 0.4675, 0.4318, 0.4675, 0.4479, 0.4675, 0.4764, 0.4963, 0.4764, 0.4963, 0.4479, 0.4479, 0.4258, 0.4764, 0.4204, 0.477, 0.4318, 0.4643, 0.4343, 0.4643, 0.4343, 0.477, 0.4318, 0.4764, 0.4204, 0.4479, 0.4258, 0.5325, 0.4643, 0.5325, 0.477, 0.5037, 0.477, 0.5037, 0.4643, 0.4643, 0.4343, 0.477, 0.4318, 0.4764, 0.4204, 0.4479, 0.4258, 0.4963, 0.4643, 0.4963, 0.477, 0.4675, 0.477, 0.4675, 0.4643, 0.4963, 0.5009, 0.4963, 0.4901, 0.4675, 0.4901, 0.4675, 0.5009, 0.5325, 0.5009, 0.5325, 0.4901, 0.5037, 0.4901, 0.5037, 0.5009, 0.4764, 0.4204, 0.4901, 0.3986, 0.5009, 0.3949, 0.477, 0.4318, 0.4675, 0.4204, 0.4675, 0.3986, 0.4963, 0.3986, 0.4963, 0.4204, 0.4764, 0.4204, 0.4901, 0.3986, 0.5009, 0.3949, 0.477, 0.4318, 0.477, 0.4318, 0.5009, 0.3949, 0.4901, 0.3986, 0.4764, 0.4204, 0.5325, 0.4318, 0.5325, 0.3949, 0.5037, 0.3949, 0.5037, 0.4318, 0.477, 0.4318, 0.5009, 0.3949, 0.4901, 0.3986, 0.4764, 0.4204, 0.7367, 0.5239, 0.5369, 0.5247, 0.5369, 0.4623, 0.7371, 0.4788, 0.7367, 0.5239, 0.8395, 0.5236, 0.8023, 0.4877, 0.7371, 0.4788, 0.5369, 0.5247, 0.7367, 0.5239, 0.7371, 0.4788, 0.5369, 0.4623, 0.8395, 0.5236, 0.7367, 0.5239, 0.7371, 0.4788, 0.8023, 0.4877, 0.8747, 0.4815, 0.8023, 0.4877, 0.7371, 0.4788, 0.778, 0.4693, 0.9281, 0.533, 0.8395, 0.5236, 0.8023, 0.4877, 0.8747, 0.4815, 0.778, 0.5338, 0.7367, 0.5239, 0.8395, 0.5236, 0.9281, 0.533, 0.9281, 0.533, 0.8395, 0.5236, 0.7367, 0.5239, 0.778, 0.5338, 0.778, 0.4693, 0.7371, 0.4788, 0.8023, 0.4877, 0.8747, 0.4815, 0.8747, 0.4815, 0.8023, 0.4877, 0.8395, 0.5236, 0.9281, 0.533, 0.489, 0.5353, 0.5369, 0.5247, 0.7367, 0.5239, 0.778, 0.5338, 0.778, 0.5338, 0.7367, 0.5239, 0.5369, 0.5247, 0.489, 0.5353, 0.5, 0.06899, 0.5, -0.008001, 0.4982, -0.008001, 0.4942, 0.06899, 0.5058, 0.06899, 0.5017, -0.008001, 0.5, -0.008001, 0.5, 0.06899, 0.5, 0.2254, 0.5, 0.06899, 0.5058, 0.06899, 0.5286, 0.2254, 0.5286, 0.2254, 0.5058, 0.06899, 0.5, 0.06899, 0.5, 0.2254, 0.5, 0.2254, 0.5, 0.06899, 0.4942, 0.06899, 0.4714, 0.2254, 0.2254, 0.4751, 0.06899, 0.4875, 0.06899, 0.4937, 0.2254, 0.5061, 0.5, 0.4915, 0.4982, 0.4915, 0.4982, 0.4896, 0.5, 0.4896, 0.5017, 0.4915, 0.5, 0.4915, 0.5, 0.4896, 0.5017, 0.4896, 0.06899, 0.4875, -0.008001, 0.4896, -0.008001, 0.4915, 0.06899, 0.4937, 0.4942, 0.06899, 0.4982, -0.008001, 0.5, -0.008001, 0.5, 0.06899, 0.06899, 0.4937, -0.008001, 0.4915, -0.008001, 0.4896, 0.06899, 0.4875, 0.5, 0.06899, 0.5, -0.008001, 0.5017, -0.008001, 0.5058, 0.06899])
me_cube.materials.append(mat_material)
me_cube.materials.append(mat_material_001)
me_cube.use_mirror_vertex_groups = False
me_cube.update()

# ---- objects
ob_cube = bpy.data.objects.new('Cube', me_cube)
ob_light = bpy.data.objects.new('Light', light_light)
ob_camera = bpy.data.objects.new('Camera', cam_camera)

# ---- transforms, parenting, visibility, modifiers, constraints
ob_cube.location = (0.0, 0.0, 0.0)
ob_cube.lock_rotations_4d = False
ob_cube.empty_display_type = 'ARROWS'
ob_cube.lineart.crease_threshold = 0.0
ob_light.location = (4.076, 1.005, 5.904)
ob_light.rotation_euler = (0.6503, 0.05522, 1.866)
ob_light.lock_rotations_4d = False
ob_light.empty_display_type = 'ARROWS'
ob_light.color = (0.0, 0.0, 0.0, 0.0)
ob_light.lineart.crease_threshold = 0.0
ob_camera.location = (7.359, -6.926, 4.958)
ob_camera.rotation_euler = (1.109, 0.0, 0.8149)
ob_camera.lock_rotations_4d = False
ob_camera.empty_display_type = 'ARROWS'
ob_camera.color = (0.0, 0.0, 0.0, 0.0)
ob_camera.display_type = 'WIRE'
ob_camera.lineart.crease_threshold = 0.0

# ---- collection membership
col_collection.objects.link(ob_cube)
col_collection.objects.link(ob_light)
col_collection.objects.link(ob_camera)

# ---- scene / render settings (as saved in the file)
scene.camera = ob_camera
scene.frame_start = 1; scene.frame_end = 250; scene.frame_set(1)
scene.render.engine = 'BLENDER_EEVEE_NEXT'
bpy.context.view_layer.update()

